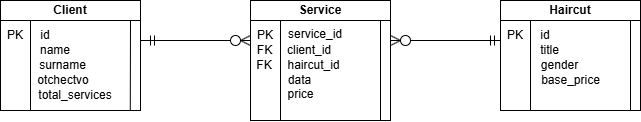

The diagram above was exported from draw.io. Its source (the exported page's mxGraphModel, read from the mxfile embedded in the PNG):
<mxGraphModel dx="1418" dy="772" grid="1" gridSize="10" guides="1" tooltips="1" connect="1" arrows="1" fold="1" page="1" pageScale="1" pageWidth="827" pageHeight="1169" math="0" shadow="0">
  <root>
    <mxCell id="0" />
    <mxCell id="1" parent="0" />
    <mxCell id="Kjdpba9oaxZKieAnJBJq-50" value="" style="rounded=0;whiteSpace=wrap;html=1;" vertex="1" parent="1">
      <mxGeometry x="80" y="50" width="140" height="20" as="geometry" />
    </mxCell>
    <mxCell id="Kjdpba9oaxZKieAnJBJq-51" value="&lt;b&gt;Client&lt;/b&gt;" style="text;html=1;align=center;verticalAlign=middle;whiteSpace=wrap;rounded=0;" vertex="1" parent="1">
      <mxGeometry x="80" y="50" width="140" height="20" as="geometry" />
    </mxCell>
    <mxCell id="Kjdpba9oaxZKieAnJBJq-52" value="" style="rounded=0;whiteSpace=wrap;html=1;" vertex="1" parent="1">
      <mxGeometry x="80" y="70" width="140" height="90" as="geometry" />
    </mxCell>
    <mxCell id="Kjdpba9oaxZKieAnJBJq-53" value="" style="endArrow=none;html=1;rounded=0;entryX=0.927;entryY=1.001;entryDx=0;entryDy=0;entryPerimeter=0;" edge="1" parent="1" target="Kjdpba9oaxZKieAnJBJq-52">
      <mxGeometry width="50" height="50" relative="1" as="geometry">
        <mxPoint x="210" y="70" as="sourcePoint" />
        <mxPoint x="210" y="130" as="targetPoint" />
      </mxGeometry>
    </mxCell>
    <mxCell id="Kjdpba9oaxZKieAnJBJq-54" value="" style="endArrow=none;html=1;rounded=0;" edge="1" parent="1">
      <mxGeometry width="50" height="50" relative="1" as="geometry">
        <mxPoint x="110" y="70" as="sourcePoint" />
        <mxPoint x="110" y="160" as="targetPoint" />
      </mxGeometry>
    </mxCell>
    <mxCell id="Kjdpba9oaxZKieAnJBJq-55" value="id" style="text;html=1;align=center;verticalAlign=middle;whiteSpace=wrap;rounded=0;" vertex="1" parent="1">
      <mxGeometry x="110" y="80" width="30" height="10" as="geometry" />
    </mxCell>
    <mxCell id="Kjdpba9oaxZKieAnJBJq-56" value="name" style="text;html=1;align=center;verticalAlign=middle;whiteSpace=wrap;rounded=0;" vertex="1" parent="1">
      <mxGeometry x="110" y="95" width="50" height="10" as="geometry" />
    </mxCell>
    <mxCell id="Kjdpba9oaxZKieAnJBJq-57" value="surname" style="text;html=1;align=center;verticalAlign=middle;whiteSpace=wrap;rounded=0;" vertex="1" parent="1">
      <mxGeometry x="108" y="110" width="69" height="10" as="geometry" />
    </mxCell>
    <mxCell id="Kjdpba9oaxZKieAnJBJq-58" value="PK" style="text;html=1;align=center;verticalAlign=middle;whiteSpace=wrap;rounded=0;" vertex="1" parent="1">
      <mxGeometry x="80" y="80" width="30" height="10" as="geometry" />
    </mxCell>
    <mxCell id="Kjdpba9oaxZKieAnJBJq-59" value="" style="endArrow=none;html=1;rounded=0;" edge="1" parent="1">
      <mxGeometry width="50" height="50" relative="1" as="geometry">
        <mxPoint x="220" y="90" as="sourcePoint" />
        <mxPoint x="310" y="90" as="targetPoint" />
      </mxGeometry>
    </mxCell>
    <mxCell id="Kjdpba9oaxZKieAnJBJq-60" value="" style="endArrow=none;html=1;rounded=0;exitX=1;exitY=0.5;exitDx=0;exitDy=0;entryX=0;entryY=0.5;entryDx=0;entryDy=0;" edge="1" parent="1" source="Kjdpba9oaxZKieAnJBJq-61" target="Kjdpba9oaxZKieAnJBJq-74">
      <mxGeometry width="50" height="50" relative="1" as="geometry">
        <mxPoint x="340" y="90" as="sourcePoint" />
        <mxPoint x="330" y="80" as="targetPoint" />
      </mxGeometry>
    </mxCell>
    <mxCell id="Kjdpba9oaxZKieAnJBJq-61" value="" style="ellipse;whiteSpace=wrap;html=1;aspect=fixed;" vertex="1" parent="1">
      <mxGeometry x="310" y="85" width="10" height="10" as="geometry" />
    </mxCell>
    <mxCell id="Kjdpba9oaxZKieAnJBJq-62" value="" style="endArrow=none;html=1;rounded=0;exitX=1;exitY=0.5;exitDx=0;exitDy=0;" edge="1" parent="1" source="Kjdpba9oaxZKieAnJBJq-61">
      <mxGeometry width="50" height="50" relative="1" as="geometry">
        <mxPoint x="400" y="90" as="sourcePoint" />
        <mxPoint x="330" y="90" as="targetPoint" />
      </mxGeometry>
    </mxCell>
    <mxCell id="Kjdpba9oaxZKieAnJBJq-63" value="" style="endArrow=none;html=1;rounded=0;exitX=1;exitY=0.5;exitDx=0;exitDy=0;entryX=0;entryY=0;entryDx=0;entryDy=0;" edge="1" parent="1" source="Kjdpba9oaxZKieAnJBJq-61" target="Kjdpba9oaxZKieAnJBJq-75">
      <mxGeometry width="50" height="50" relative="1" as="geometry">
        <mxPoint x="390" y="100" as="sourcePoint" />
        <mxPoint x="330" y="100" as="targetPoint" />
      </mxGeometry>
    </mxCell>
    <mxCell id="Kjdpba9oaxZKieAnJBJq-64" value="" style="endArrow=none;html=1;rounded=0;" edge="1" parent="1">
      <mxGeometry width="50" height="50" relative="1" as="geometry">
        <mxPoint x="230" y="95" as="sourcePoint" />
        <mxPoint x="230" y="85" as="targetPoint" />
      </mxGeometry>
    </mxCell>
    <mxCell id="Kjdpba9oaxZKieAnJBJq-65" value="" style="endArrow=none;html=1;rounded=0;" edge="1" parent="1">
      <mxGeometry width="50" height="50" relative="1" as="geometry">
        <mxPoint x="234" y="95" as="sourcePoint" />
        <mxPoint x="234" y="85" as="targetPoint" />
      </mxGeometry>
    </mxCell>
    <mxCell id="Kjdpba9oaxZKieAnJBJq-66" value="" style="rounded=0;whiteSpace=wrap;html=1;" vertex="1" parent="1">
      <mxGeometry x="330" y="50" width="140" height="20" as="geometry" />
    </mxCell>
    <mxCell id="Kjdpba9oaxZKieAnJBJq-67" value="&lt;b&gt;Service&lt;/b&gt;" style="text;html=1;align=center;verticalAlign=middle;whiteSpace=wrap;rounded=0;" vertex="1" parent="1">
      <mxGeometry x="330" y="50" width="140" height="20" as="geometry" />
    </mxCell>
    <mxCell id="Kjdpba9oaxZKieAnJBJq-68" value="" style="rounded=0;whiteSpace=wrap;html=1;" vertex="1" parent="1">
      <mxGeometry x="330" y="70" width="140" height="100" as="geometry" />
    </mxCell>
    <mxCell id="Kjdpba9oaxZKieAnJBJq-69" value="" style="endArrow=none;html=1;rounded=0;" edge="1" parent="1">
      <mxGeometry width="50" height="50" relative="1" as="geometry">
        <mxPoint x="460" y="70" as="sourcePoint" />
        <mxPoint x="460" y="170" as="targetPoint" />
      </mxGeometry>
    </mxCell>
    <mxCell id="Kjdpba9oaxZKieAnJBJq-70" value="" style="endArrow=none;html=1;rounded=0;" edge="1" parent="1">
      <mxGeometry width="50" height="50" relative="1" as="geometry">
        <mxPoint x="360" y="70" as="sourcePoint" />
        <mxPoint x="360" y="170" as="targetPoint" />
      </mxGeometry>
    </mxCell>
    <mxCell id="Kjdpba9oaxZKieAnJBJq-71" value="service_id" style="text;html=1;align=center;verticalAlign=middle;whiteSpace=wrap;rounded=0;" vertex="1" parent="1">
      <mxGeometry x="360" y="79" width="70" height="10" as="geometry" />
    </mxCell>
    <mxCell id="Kjdpba9oaxZKieAnJBJq-72" value="client_id" style="text;html=1;align=center;verticalAlign=middle;whiteSpace=wrap;rounded=0;" vertex="1" parent="1">
      <mxGeometry x="359" y="95" width="60" height="10" as="geometry" />
    </mxCell>
    <mxCell id="Kjdpba9oaxZKieAnJBJq-73" value="haircut_id" style="text;html=1;align=center;verticalAlign=middle;whiteSpace=wrap;rounded=0;" vertex="1" parent="1">
      <mxGeometry x="359" y="110" width="69" height="10" as="geometry" />
    </mxCell>
    <mxCell id="Kjdpba9oaxZKieAnJBJq-74" value="PK" style="text;html=1;align=center;verticalAlign=middle;whiteSpace=wrap;rounded=0;" vertex="1" parent="1">
      <mxGeometry x="330" y="80" width="30" height="10" as="geometry" />
    </mxCell>
    <mxCell id="Kjdpba9oaxZKieAnJBJq-75" value="FK" style="text;html=1;align=center;verticalAlign=middle;whiteSpace=wrap;rounded=0;" vertex="1" parent="1">
      <mxGeometry x="330" y="95" width="29" height="10" as="geometry" />
    </mxCell>
    <mxCell id="Kjdpba9oaxZKieAnJBJq-76" value="FK" style="text;html=1;align=center;verticalAlign=middle;whiteSpace=wrap;rounded=0;" vertex="1" parent="1">
      <mxGeometry x="329" y="110" width="30" height="10" as="geometry" />
    </mxCell>
    <mxCell id="Kjdpba9oaxZKieAnJBJq-77" value="data" style="text;html=1;align=center;verticalAlign=middle;whiteSpace=wrap;rounded=0;" vertex="1" parent="1">
      <mxGeometry x="360" y="125" width="39" height="10" as="geometry" />
    </mxCell>
    <mxCell id="Kjdpba9oaxZKieAnJBJq-78" value="price" style="text;html=1;align=center;verticalAlign=middle;whiteSpace=wrap;rounded=0;" vertex="1" parent="1">
      <mxGeometry x="361" y="139" width="39" height="10" as="geometry" />
    </mxCell>
    <mxCell id="Kjdpba9oaxZKieAnJBJq-79" value="" style="endArrow=none;html=1;rounded=0;exitX=1;exitY=0.5;exitDx=0;exitDy=0;" edge="1" parent="1" source="Kjdpba9oaxZKieAnJBJq-80">
      <mxGeometry width="50" height="50" relative="1" as="geometry">
        <mxPoint x="550" y="90" as="sourcePoint" />
        <mxPoint x="470" y="85" as="targetPoint" />
      </mxGeometry>
    </mxCell>
    <mxCell id="Kjdpba9oaxZKieAnJBJq-80" value="" style="ellipse;whiteSpace=wrap;html=1;aspect=fixed;rotation=-180;" vertex="1" parent="1">
      <mxGeometry x="480" y="85" width="10" height="10" as="geometry" />
    </mxCell>
    <mxCell id="Kjdpba9oaxZKieAnJBJq-81" value="" style="endArrow=none;html=1;rounded=0;exitX=1;exitY=0.5;exitDx=0;exitDy=0;" edge="1" parent="1" source="Kjdpba9oaxZKieAnJBJq-80">
      <mxGeometry width="50" height="50" relative="1" as="geometry">
        <mxPoint x="610" y="90" as="sourcePoint" />
        <mxPoint x="470" y="90" as="targetPoint" />
      </mxGeometry>
    </mxCell>
    <mxCell id="Kjdpba9oaxZKieAnJBJq-82" value="" style="endArrow=none;html=1;rounded=0;exitX=1;exitY=0.5;exitDx=0;exitDy=0;entryX=1;entryY=0.25;entryDx=0;entryDy=0;" edge="1" parent="1" source="Kjdpba9oaxZKieAnJBJq-80" target="Kjdpba9oaxZKieAnJBJq-68">
      <mxGeometry width="50" height="50" relative="1" as="geometry">
        <mxPoint x="600" y="100" as="sourcePoint" />
        <mxPoint x="490" y="100" as="targetPoint" />
      </mxGeometry>
    </mxCell>
    <mxCell id="Kjdpba9oaxZKieAnJBJq-83" value="" style="rounded=0;whiteSpace=wrap;html=1;" vertex="1" parent="1">
      <mxGeometry x="580" y="50" width="140" height="20" as="geometry" />
    </mxCell>
    <mxCell id="Kjdpba9oaxZKieAnJBJq-84" value="&lt;b&gt;Haircut&lt;/b&gt;" style="text;html=1;align=center;verticalAlign=middle;whiteSpace=wrap;rounded=0;" vertex="1" parent="1">
      <mxGeometry x="580" y="50" width="140" height="20" as="geometry" />
    </mxCell>
    <mxCell id="Kjdpba9oaxZKieAnJBJq-85" value="" style="rounded=0;whiteSpace=wrap;html=1;" vertex="1" parent="1">
      <mxGeometry x="580" y="70" width="140" height="90" as="geometry" />
    </mxCell>
    <mxCell id="Kjdpba9oaxZKieAnJBJq-86" value="" style="endArrow=none;html=1;rounded=0;" edge="1" parent="1">
      <mxGeometry width="50" height="50" relative="1" as="geometry">
        <mxPoint x="710" y="70" as="sourcePoint" />
        <mxPoint x="710" y="160" as="targetPoint" />
      </mxGeometry>
    </mxCell>
    <mxCell id="Kjdpba9oaxZKieAnJBJq-87" value="" style="endArrow=none;html=1;rounded=0;" edge="1" parent="1">
      <mxGeometry width="50" height="50" relative="1" as="geometry">
        <mxPoint x="610" y="70" as="sourcePoint" />
        <mxPoint x="610" y="160" as="targetPoint" />
      </mxGeometry>
    </mxCell>
    <mxCell id="Kjdpba9oaxZKieAnJBJq-88" value="id" style="text;html=1;align=center;verticalAlign=middle;whiteSpace=wrap;rounded=0;" vertex="1" parent="1">
      <mxGeometry x="610" y="80" width="30" height="10" as="geometry" />
    </mxCell>
    <mxCell id="Kjdpba9oaxZKieAnJBJq-89" value="title" style="text;html=1;align=center;verticalAlign=middle;whiteSpace=wrap;rounded=0;" vertex="1" parent="1">
      <mxGeometry x="609" y="95" width="41" height="10" as="geometry" />
    </mxCell>
    <mxCell id="Kjdpba9oaxZKieAnJBJq-90" value="gender" style="text;html=1;align=center;verticalAlign=middle;whiteSpace=wrap;rounded=0;" vertex="1" parent="1">
      <mxGeometry x="609" y="110" width="61" height="10" as="geometry" />
    </mxCell>
    <mxCell id="Kjdpba9oaxZKieAnJBJq-91" value="PK" style="text;html=1;align=center;verticalAlign=middle;whiteSpace=wrap;rounded=0;" vertex="1" parent="1">
      <mxGeometry x="580" y="80" width="30" height="10" as="geometry" />
    </mxCell>
    <mxCell id="Kjdpba9oaxZKieAnJBJq-92" value="base_price" style="text;html=1;align=center;verticalAlign=middle;whiteSpace=wrap;rounded=0;" vertex="1" parent="1">
      <mxGeometry x="609" y="125" width="83" height="10" as="geometry" />
    </mxCell>
    <mxCell id="Kjdpba9oaxZKieAnJBJq-93" value="" style="endArrow=none;html=1;rounded=0;" edge="1" parent="1">
      <mxGeometry width="50" height="50" relative="1" as="geometry">
        <mxPoint x="490" y="90" as="sourcePoint" />
        <mxPoint x="580" y="90" as="targetPoint" />
      </mxGeometry>
    </mxCell>
    <mxCell id="Kjdpba9oaxZKieAnJBJq-94" value="" style="endArrow=none;html=1;rounded=0;" edge="1" parent="1">
      <mxGeometry width="50" height="50" relative="1" as="geometry">
        <mxPoint x="570" y="95" as="sourcePoint" />
        <mxPoint x="570" y="85" as="targetPoint" />
      </mxGeometry>
    </mxCell>
    <mxCell id="Kjdpba9oaxZKieAnJBJq-95" value="" style="endArrow=none;html=1;rounded=0;" edge="1" parent="1">
      <mxGeometry width="50" height="50" relative="1" as="geometry">
        <mxPoint x="574" y="95" as="sourcePoint" />
        <mxPoint x="574" y="85" as="targetPoint" />
      </mxGeometry>
    </mxCell>
    <mxCell id="Kjdpba9oaxZKieAnJBJq-96" value="otchectvo" style="text;html=1;align=center;verticalAlign=middle;whiteSpace=wrap;rounded=0;" vertex="1" parent="1">
      <mxGeometry x="102.5" y="125" width="80" height="10" as="geometry" />
    </mxCell>
    <mxCell id="Kjdpba9oaxZKieAnJBJq-97" value="total_services" style="text;html=1;align=center;verticalAlign=middle;whiteSpace=wrap;rounded=0;" vertex="1" parent="1">
      <mxGeometry x="109" y="140" width="92" height="10" as="geometry" />
    </mxCell>
  </root>
</mxGraphModel>